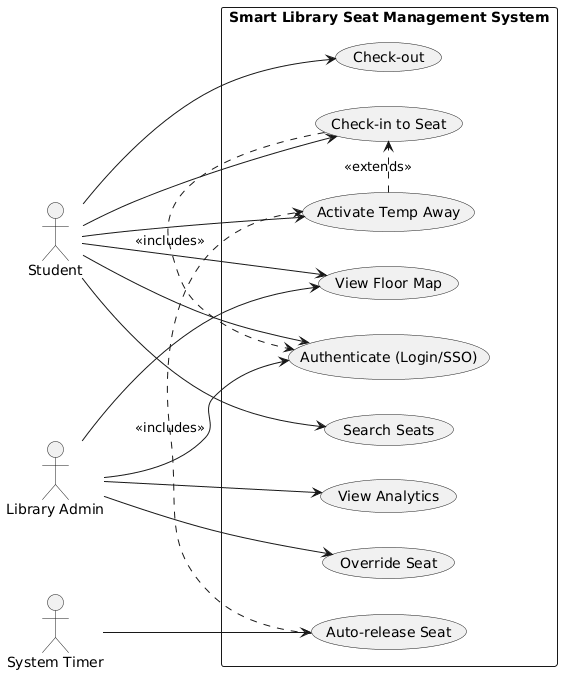

The diagram above was rendered by PlantUML. Its source (embedded in the PNG):
@startuml
left to right direction
skinparam packageStyle rectangle
actor "Student" as student
actor "Library Admin" as admin
actor "System Timer" as timer
rectangle "Smart Library Seat Management System" {
  usecase "Authenticate (Login/SSO)" as UC1
  usecase "View Floor Map" as UC2
  usecase "Search Seats" as UC3
  usecase "Check-in to Seat" as UC4
  usecase "Activate Temp Away" as UC5
  usecase "Check-out" as UC6
  usecase "Auto-release Seat" as UC7
  usecase "View Analytics" as UC8
  usecase "Override Seat" as UC9
}
student --> UC1
student --> UC2
student --> UC3
student --> UC4
student --> UC5
student --> UC6
timer --> UC7
admin --> UC1
admin --> UC2
admin --> UC8
admin --> UC9
UC4 .> UC1 : <<includes>>
UC5 .> UC4 : <<extends>>
UC7 .> UC5 : <<includes>>
@enduml